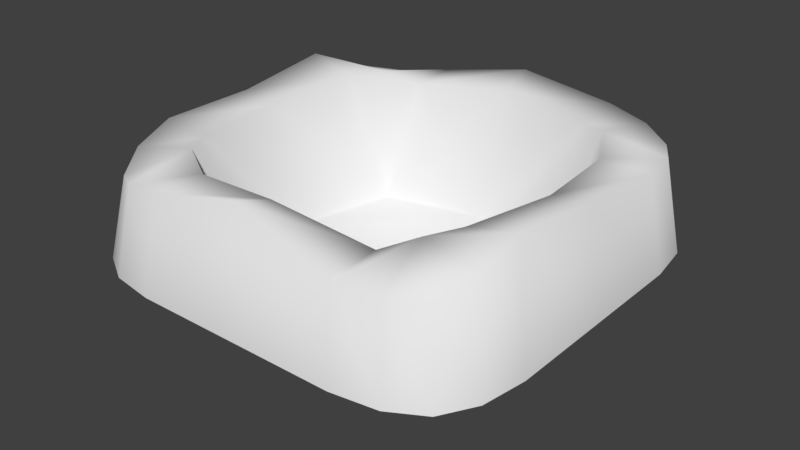 # Source: hole_closed.blend  (saved by Blender 2.77.0; exported with 4.5.12 LTS)
import bpy
from mathutils import Matrix  # noqa: F401  (used for matrix-valued properties, if any)

bpy.ops.wm.read_factory_settings(use_empty=True)
scene = bpy.context.scene
scene.name = 'Scene'

# ---- collections
col_collection_1 = bpy.data.collections.new('Collection 1'); scene.collection.children.link(col_collection_1)

# ---- materials (node trees are filled in below, after node groups)
mat_material_002 = bpy.data.materials.new('Material.002')
mat_material_002.alpha_threshold = 0.0
mat_material_002.use_transparent_shadow = False
mat_material_002.roughness = 0.5

# ---- material node trees

# ---- world
world_world = bpy.data.worlds.new('World'); scene.world = world_world
world_world.color = (0.05088, 0.05088, 0.05088)
world_world.use_sun_shadow = False
world_world.sun_shadow_jitter_overblur = 0.0
world_world.cycles.sampling_method = 'MANUAL'

# ---- meshes
me_cube_002 = bpy.data.meshes.new('Cube.002')
me_cube_002.from_pydata([(0.4513, 0.4513, 0.2415), (0.4513, -0.4513, 0.2145), (-0.4513, -0.4513, 0.2145), (-0.4513, 0.4513, 0.208), (1.144e-07, 0.5151, 0.3122), (-2.847e-07, -0.5151, 0.3122), (0.5151, -2.541e-07, 0.2807), (-0.5151, 1.143e-07, 0.2807), (-8.189e-08, -7.026e-08, -0.2), (-0.5151, 0.2576, 0.3122), (0.5151, 0.2576, 0.2551), (4.784e-08, 0.3348, -0.05), (0.5151, -0.2576, 0.3122), (-2.116e-07, -0.3348, -0.05), (-0.5151, -0.2576, 0.2807), (0.2576, 0.5151, 0.2807), (0.2576, -0.5151, 0.2236), (0.3348, -1.9e-07, -0.05), (0.2675, 0.2675, -0.05), (0.2675, -0.2675, -0.05), (-0.2576, 0.5151, 0.2551), (-0.2576, -0.5151, 0.2551), (-0.3348, 4.949e-08, -0.05), (-0.2675, 0.2675, -0.05), (-0.2675, -0.2675, -0.05), (0.4864, 0.4864, 8.941e-08), (0.4864, -0.4864, -8.941e-08), (-0.4864, -0.4864, -8.941e-08), (-0.4864, 0.4864, 8.941e-08), (1.088e-07, 0.5551, 8.941e-08), (-1.559e-07, -0.5551, -8.941e-08), (-0.5551, 1.567e-07, 0.0), (0.5551, -1.411e-07, 0.0), (0.5551, 0.2776, 5.96e-08), (-0.5551, 0.2776, 5.96e-08), (-0.5551, -0.2776, -5.96e-08), (0.5551, -0.2776, -5.96e-08), (0.2776, -0.5551, -8.941e-08), (0.2776, 0.5551, 8.941e-08), (-0.2776, 0.5551, 8.941e-08), (-0.2776, -0.5551, -8.941e-08), (0.4982, -0.3694, 0.2633), (-2.441e-07, -0.4143, 0.2782), (-0.4982, -0.3694, 0.2476), (0.256, -0.3815, 0.2351), (-0.256, -0.3815, 0.2504), (-0.5369, -0.3981, -5.96e-08), (0.5369, -0.3981, -5.96e-08), (-0.4982, 0.3694, 0.2601), (0.4982, 0.3694, 0.2483), (7.691e-08, 0.4143, 0.2782), (0.256, 0.3815, 0.2629), (-0.256, 0.3815, 0.2504), (0.5369, 0.3981, 5.96e-08), (-0.5369, 0.3981, 5.96e-08), (-0.3694, 0.4982, 0.2316), (-0.3694, -0.4982, 0.2348), (-0.4143, 7.786e-08, 0.2629), (-0.3815, 0.256, 0.2782), (-0.3815, -0.256, 0.2629), (-0.3981, 0.5369, 8.941e-08), (-0.3981, -0.5369, -8.941e-08), (-0.3387, -0.3387, 0.2755), (-0.3387, 0.3387, 0.2811), (0.4143, -2.185e-07, 0.2629), (0.3815, 0.256, 0.2504), (0.3815, -0.256, 0.2782), (0.3694, 0.4982, 0.2611), (0.3694, -0.4982, 0.219), (0.3981, 0.5369, 8.941e-08), (0.3981, -0.5369, -8.941e-08), (0.3387, -0.3387, 0.2755), (0.3387, 0.3387, 0.2815)], [], [(62, 43, 2, 56), (47, 41, 1, 26), (61, 56, 2, 27), (54, 48, 3, 28), (37, 16, 5, 30), (44, 42, 5, 16), (18, 11, 8, 17), (35, 14, 7, 31), (33, 10, 6, 32), (58, 9, 7, 57), (63, 48, 9, 58), (53, 49, 10, 33), (51, 50, 11, 18), (31, 7, 9, 34), (46, 43, 14, 35), (17, 8, 13, 19), (32, 6, 12, 36), (57, 7, 14, 59), (64, 17, 19, 66), (72, 51, 18, 65), (65, 18, 17, 64), (71, 44, 16, 68), (70, 68, 16, 37), (8, 22, 24, 13), (50, 52, 23, 11), (11, 23, 22, 8), (30, 5, 21, 40), (42, 45, 21, 5), (4, 29, 39, 20), (67, 69, 38, 15), (15, 38, 29, 4), (55, 60, 28, 3), (13, 24, 45, 42), (66, 19, 44, 71), (27, 2, 43, 46), (19, 13, 42, 44), (36, 12, 41, 47), (59, 14, 43, 62), (4, 20, 52, 50), (67, 15, 51, 72), (15, 4, 50, 51), (25, 0, 49, 53), (55, 3, 48, 63), (34, 9, 48, 54), (20, 55, 63, 52), (24, 59, 62, 45), (20, 39, 60, 55), (22, 57, 59, 24), (52, 63, 58, 23), (23, 58, 57, 22), (40, 21, 56, 61), (45, 62, 56, 21), (0, 67, 72, 49), (12, 66, 71, 41), (0, 25, 69, 67), (26, 1, 68, 70), (41, 71, 68, 1), (10, 65, 64, 6), (49, 72, 65, 10), (6, 64, 66, 12)])
me_cube_002.polygons.foreach_set('use_smooth', [True] * 60)
_uv = me_cube_002.uv_layers.new(name='UVMap')
_uv.uv.foreach_set('vector', [0.06979, 0.06642, 0.008633, 0.0705, 0.01725, 0.01634, 0.0741, 0.008198, 0.6078, 0.05831, 0.5352, 0.07214, 0.5468, 0.01803, 0.6122, 0.0, 0.08802, 0.5567, 0.01877, 0.5705, 0.0231, 0.5165, 0.08856, 0.4984, 0.9258, 0.05829, 0.8536, 0.07215, 0.866, 0.01805, 0.9307, 0.0, 0.09177, 0.8834, 0.02241, 0.8738, 0.0, 0.7492, 0.07969, 0.7492, 0.3928, 0.06231, 0.2618, 0.0624, 0.2618, 0.0001728, 0.3928, 0.0, 0.3928, 0.3737, 0.2618, 0.3737, 0.2619, 0.2491, 0.3928, 0.2492, 0.9252, 0.385, 0.8492, 0.3754, 0.8492, 0.2508, 0.9252, 0.2508, 0.6111, 0.3851, 0.5381, 0.3754, 0.5316, 0.2508, 0.6076, 0.2508, 0.06546, 0.3738, 0.0, 0.3738, 1.133e-05, 0.2492, 0.06547, 0.2492, 0.06977, 0.4319, 0.008616, 0.4278, 0.0, 0.3738, 0.06546, 0.3738, 0.6098, 0.4433, 0.539, 0.4294, 0.5381, 0.3754, 0.6111, 0.3851, 0.3928, 0.436, 0.2618, 0.4361, 0.2618, 0.3737, 0.3928, 0.3737, 0.9252, 0.2508, 0.8492, 0.2508, 0.8412, 0.1262, 0.9209, 0.1166, 0.9275, 0.4433, 0.8568, 0.4294, 0.8492, 0.3754, 0.9252, 0.385, 0.3928, 0.2492, 0.2619, 0.2491, 0.2619, 0.1246, 0.3928, 0.1246, 0.6076, 0.2508, 0.5316, 0.2508, 0.5237, 0.1263, 0.6033, 0.1166, 0.06547, 0.2492, 1.133e-05, 0.2492, 1.648e-05, 0.1247, 0.06548, 0.1246, 0.4582, 0.2492, 0.3928, 0.2492, 0.3928, 0.1246, 0.4582, 0.1247, 0.4539, 0.4319, 0.3928, 0.436, 0.3928, 0.3737, 0.4582, 0.3737, 0.4582, 0.3737, 0.3928, 0.3737, 0.3928, 0.2492, 0.4582, 0.2492, 0.4539, 0.06643, 0.3928, 0.06231, 0.3928, 0.0, 0.4496, 0.008183, 0.09016, 0.9417, 0.02276, 0.9278, 0.02241, 0.8738, 0.09177, 0.8834, 0.2619, 0.2491, 0.1309, 0.2492, 0.1309, 0.1246, 0.2619, 0.1246, 0.2618, 0.4361, 0.1309, 0.436, 0.1309, 0.3737, 0.2618, 0.3737, 0.2618, 0.3737, 0.1309, 0.3737, 0.1309, 0.2492, 0.2619, 0.2491, 0.07969, 0.7492, 0.0, 0.7492, 0.01445, 0.6246, 0.08748, 0.615, 0.2618, 0.0624, 0.1309, 0.06233, 0.1309, 5.211e-05, 0.2618, 0.0001728, 0.6824, 0.2508, 0.7621, 0.2508, 0.7699, 0.385, 0.6969, 0.3754, 0.6946, 0.07216, 0.7669, 0.05827, 0.7664, 0.1165, 0.6904, 0.1262, 0.6904, 0.1262, 0.7664, 0.1165, 0.7621, 0.2508, 0.6824, 0.2508, 0.7021, 0.4295, 0.7709, 0.4433, 0.7719, 0.5016, 0.7072, 0.4836, 0.2619, 0.1246, 0.1309, 0.1246, 0.1309, 0.06233, 0.2618, 0.0624, 0.4582, 0.1247, 0.3928, 0.1246, 0.3928, 0.06231, 0.4539, 0.06643, 0.9298, 0.5016, 0.8644, 0.4835, 0.8568, 0.4294, 0.9275, 0.4433, 0.3928, 0.1246, 0.2619, 0.1246, 0.2618, 0.0624, 0.3928, 0.06231, 0.6033, 0.1166, 0.5237, 0.1263, 0.5352, 0.07214, 0.6078, 0.05831, 0.06548, 0.1246, 1.648e-05, 0.1247, 0.008633, 0.0705, 0.06979, 0.06642, 0.2618, 0.4984, 0.1309, 0.4983, 0.1309, 0.436, 0.2618, 0.4361, 0.4496, 0.4901, 0.3927, 0.4983, 0.3928, 0.436, 0.4539, 0.4319, 0.3927, 0.4983, 0.2618, 0.4984, 0.2618, 0.4361, 0.3928, 0.436, 0.6086, 0.5016, 0.54, 0.4835, 0.539, 0.4294, 0.6098, 0.4433, 0.07408, 0.49, 0.01723, 0.4818, 0.008616, 0.4278, 0.06977, 0.4319, 0.9209, 0.1166, 0.8412, 0.1262, 0.8536, 0.07215, 0.9258, 0.05829, 0.1309, 0.4983, 0.07408, 0.49, 0.06977, 0.4319, 0.1309, 0.436, 0.1309, 0.1246, 0.06548, 0.1246, 0.06979, 0.06642, 0.1309, 0.06233, 0.6969, 0.3754, 0.7699, 0.385, 0.7709, 0.4433, 0.7021, 0.4295, 0.1309, 0.2492, 0.06547, 0.2492, 0.06548, 0.1246, 0.1309, 0.1246, 0.1309, 0.436, 0.06977, 0.4319, 0.06546, 0.3738, 0.1309, 0.3737, 0.1309, 0.3737, 0.06546, 0.3738, 0.06547, 0.2492, 0.1309, 0.2492, 0.08748, 0.615, 0.01445, 0.6246, 0.01877, 0.5705, 0.08802, 0.5567, 0.1309, 0.06233, 0.06979, 0.06642, 0.0741, 0.008198, 0.1309, 5.211e-05, 0.5065, 0.4819, 0.4496, 0.4901, 0.4539, 0.4319, 0.5151, 0.4278, 0.5237, 0.1247, 0.4582, 0.1247, 0.4539, 0.06643, 0.5151, 0.07055, 0.6987, 0.01808, 0.7673, 0.0, 0.7669, 0.05827, 0.6946, 0.07216, 0.08856, 1.0, 0.0231, 0.9819, 0.02276, 0.9278, 0.09016, 0.9417, 0.5151, 0.07055, 0.4539, 0.06643, 0.4496, 0.008183, 0.5065, 0.01637, 0.5237, 0.3737, 0.4582, 0.3737, 0.4582, 0.2492, 0.5237, 0.2492, 0.5151, 0.4278, 0.4539, 0.4319, 0.4582, 0.3737, 0.5237, 0.3737, 0.5237, 0.2492, 0.4582, 0.2492, 0.4582, 0.1247, 0.5237, 0.1247])
me_cube_002.materials.append(mat_material_002)
me_cube_002.use_remesh_preserve_volume = False
me_cube_002.use_remesh_preserve_attributes = False
me_cube_002.use_mirror_vertex_groups = False
me_cube_002.update()
me_cube_002.normals_split_custom_set([tuple(v) for v in zip(*[iter([0.3005, 0.208, 0.9308, -0.6645, -0.315, 0.6776, -0.5665, -0.6062, 0.5582, -0.2548, -0.702, 0.665, 0.9134, -0.3666, 0.177, 0.617, -0.39, 0.6836, 0.5165, -0.6528, 0.5542, 0.6755, -0.7061, 0.2124, -0.3458, -0.9179, 0.1945, -0.2548, -0.702, 0.665, -0.5665, -0.6062, 0.5582, -0.6866, -0.6954, 0.212, -0.9117, 0.3695, 0.1797, -0.641, 0.3782, 0.6679, -0.5652, 0.6455, 0.5137, -0.6812, 0.7005, 0.2128, 0.09081, -0.9812, 0.17, 0.09793, -0.7179, 0.6893, 0.03523, -0.5574, 0.8295, 0.004815, -0.9895, 0.1443, -0.2683, 0.4674, 0.8423, 0.03511, 0.5949, 0.8031, 0.03523, -0.5574, 0.8295, 0.09793, -0.7179, 0.6893, -0.5454, -0.5509, 0.6317, -0.002266, -0.7401, 0.6724, -5.713e-09, 1.143e-08, 1.0, -0.7388, 0.004923, 0.6739, -0.9845, -0.0886, 0.1516, -0.6134, -0.08226, 0.7854, -0.5988, -0.03632, 0.8, -0.9905, -0.003924, 0.1372, 0.9839, 0.08299, 0.1582, 0.6715, 0.04472, 0.7397, 0.5978, 0.06592, 0.799, 0.99, 0.007461, 0.1406, 0.5623, -0.1733, 0.8086, -0.5607, 0.08683, 0.8234, -0.5988, -0.03632, 0.8, 0.6465, -0.03258, 0.7622, 0.3478, -0.1416, 0.9268, -0.641, 0.3782, 0.6679, -0.5607, 0.08683, 0.8234, 0.5623, -0.1733, 0.8086, 0.9244, 0.3346, 0.1828, 0.6987, 0.2093, 0.6842, 0.6715, 0.04472, 0.7397, 0.9839, 0.08299, 0.1582, -0.2237, -0.553, 0.8026, -0.02789, -0.6313, 0.7751, -0.002266, -0.7401, 0.6724, -0.5454, -0.5509, 0.6317, -0.9905, -0.003924, 0.1372, -0.5988, -0.03632, 0.8, -0.5607, 0.08683, 0.8234, -0.9858, 0.09001, 0.1421, -0.9159, -0.3556, 0.1862, -0.6645, -0.315, 0.6776, -0.6134, -0.08226, 0.7854, -0.9845, -0.0886, 0.1516, -0.7388, 0.004923, 0.6739, -5.713e-09, 1.143e-08, 1.0, 0.002911, 0.738, 0.6748, -0.5498, 0.5459, 0.6322, 0.99, 0.007461, 0.1406, 0.5978, 0.06592, 0.799, 0.5575, -0.08841, 0.8255, 0.9859, -0.08887, 0.1415, 0.6465, -0.03258, 0.7622, -0.5988, -0.03632, 0.8, -0.6134, -0.08226, 0.7854, 0.525, 0.2057, 0.8259, -0.63, 0.06063, 0.7743, -0.7388, 0.004923, 0.6739, -0.5498, 0.5459, 0.6322, -0.5691, 0.1591, 0.8067, -0.2434, -0.3332, 0.9109, -0.2237, -0.553, 0.8026, -0.5454, -0.5509, 0.6317, -0.4916, -0.287, 0.8222, -0.4916, -0.287, 0.8222, -0.5454, -0.5509, 0.6317, -0.7388, 0.004923, 0.6739, -0.63, 0.06063, 0.7743, -0.4122, 0.1009, 0.9055, -0.2683, 0.4674, 0.8423, 0.09793, -0.7179, 0.6893, 0.1852, -0.7441, 0.6419, 0.3325, -0.9203, 0.2062, 0.1852, -0.7441, 0.6419, 0.09793, -0.7179, 0.6893, 0.09081, -0.9812, 0.17, -5.713e-09, 1.143e-08, 1.0, 0.7398, -0.002661, 0.6728, 0.5473, 0.5486, 0.6321, 0.002911, 0.738, 0.6748, -0.02789, -0.6313, 0.7751, 0.2346, -0.5055, 0.8303, 0.5497, -0.5486, 0.63, -0.002266, -0.7401, 0.6724, -0.002266, -0.7401, 0.6724, 0.5497, -0.5486, 0.63, 0.7398, -0.002661, 0.6728, -5.713e-09, 1.143e-08, 1.0, 0.004815, -0.9895, 0.1443, 0.03523, -0.5574, 0.8295, -0.1079, -0.6619, 0.7418, -0.0919, -0.9833, 0.1572, 0.03511, 0.5949, 0.8031, 0.2202, 0.5135, 0.8294, -0.1079, -0.6619, 0.7418, 0.03523, -0.5574, 0.8295, -0.03011, 0.5506, 0.8342, -0.003533, 0.9906, 0.137, -0.09317, 0.9831, 0.1579, -0.1067, 0.6648, 0.7394, 0.2703, 0.6593, 0.7016, 0.3443, 0.9224, 0.1752, 0.08747, 0.9854, 0.1457, 0.08231, 0.6255, 0.7758, 0.08231, 0.6255, 0.7758, 0.08747, 0.9854, 0.1457, -0.003533, 0.9906, 0.137, -0.03011, 0.5506, 0.8342, -0.2459, 0.7225, 0.6461, -0.3487, 0.9162, 0.1976, -0.6812, 0.7005, 0.2128, -0.5652, 0.6455, 0.5137, 0.002911, 0.738, 0.6748, 0.5473, 0.5486, 0.6321, 0.2202, 0.5135, 0.8294, 0.03511, 0.5949, 0.8031, -0.5691, 0.1591, 0.8067, -0.5498, 0.5459, 0.6322, -0.2683, 0.4674, 0.8423, -0.4122, 0.1009, 0.9055, -0.6866, -0.6954, 0.212, -0.5665, -0.6062, 0.5582, -0.6645, -0.315, 0.6776, -0.9159, -0.3556, 0.1862, -0.5498, 0.5459, 0.6322, 0.002911, 0.738, 0.6748, 0.03511, 0.5949, 0.8031, -0.2683, 0.4674, 0.8423, 0.9859, -0.08887, 0.1415, 0.5575, -0.08841, 0.8255, 0.617, -0.39, 0.6836, 0.9134, -0.3666, 0.177, 0.525, 0.2057, 0.8259, -0.6134, -0.08226, 0.7854, -0.6645, -0.315, 0.6776, 0.3005, 0.208, 0.9308, -0.03011, 0.5506, 0.8342, -0.1067, 0.6648, 0.7394, 0.2346, -0.5055, 0.8303, -0.02789, -0.6313, 0.7751, 0.2703, 0.6593, 0.7016, 0.08231, 0.6255, 0.7758, -0.2237, -0.553, 0.8026, -0.2434, -0.3332, 0.9109, 0.08231, 0.6255, 0.7758, -0.03011, 0.5506, 0.8342, -0.02789, -0.6313, 0.7751, -0.2237, -0.553, 0.8026, 0.6976, 0.6892, 0.1956, 0.5773, 0.5321, 0.6194, 0.6987, 0.2093, 0.6842, 0.9244, 0.3346, 0.1828, -0.2459, 0.7225, 0.6461, -0.5652, 0.6455, 0.5137, -0.641, 0.3782, 0.6679, 0.3478, -0.1416, 0.9268, -0.9858, 0.09001, 0.1421, -0.5607, 0.08683, 0.8234, -0.641, 0.3782, 0.6679, -0.9117, 0.3695, 0.1797, -0.1067, 0.6648, 0.7394, -0.2459, 0.7225, 0.6461, 0.3478, -0.1416, 0.9268, 0.2346, -0.5055, 0.8303, 0.5473, 0.5486, 0.6321, 0.525, 0.2057, 0.8259, 0.3005, 0.208, 0.9308, 0.2202, 0.5135, 0.8294, -0.1067, 0.6648, 0.7394, -0.09317, 0.9831, 0.1579, -0.3487, 0.9162, 0.1976, -0.2459, 0.7225, 0.6461, 0.7398, -0.002661, 0.6728, 0.6465, -0.03258, 0.7622, 0.525, 0.2057, 0.8259, 0.5473, 0.5486, 0.6321, 0.2346, -0.5055, 0.8303, 0.3478, -0.1416, 0.9268, 0.5623, -0.1733, 0.8086, 0.5497, -0.5486, 0.63, 0.5497, -0.5486, 0.63, 0.5623, -0.1733, 0.8086, 0.6465, -0.03258, 0.7622, 0.7398, -0.002661, 0.6728, -0.0919, -0.9833, 0.1572, -0.1079, -0.6619, 0.7418, -0.2548, -0.702, 0.665, -0.3458, -0.9179, 0.1945, 0.2202, 0.5135, 0.8294, 0.3005, 0.208, 0.9308, -0.2548, -0.702, 0.665, -0.1079, -0.6619, 0.7418, 0.5773, 0.5321, 0.6194, 0.2703, 0.6593, 0.7016, -0.2434, -0.3332, 0.9109, 0.6987, 0.2093, 0.6842, 0.5575, -0.08841, 0.8255, -0.5691, 0.1591, 0.8067, -0.4122, 0.1009, 0.9055, 0.617, -0.39, 0.6836, 0.5773, 0.5321, 0.6194, 0.6976, 0.6892, 0.1956, 0.3443, 0.9224, 0.1752, 0.2703, 0.6593, 0.7016, 0.6755, -0.7061, 0.2124, 0.5165, -0.6528, 0.5542, 0.1852, -0.7441, 0.6419, 0.3325, -0.9203, 0.2062, 0.617, -0.39, 0.6836, -0.4122, 0.1009, 0.9055, 0.1852, -0.7441, 0.6419, 0.5165, -0.6528, 0.5542, 0.6715, 0.04472, 0.7397, -0.4916, -0.287, 0.8222, -0.63, 0.06063, 0.7743, 0.5978, 0.06592, 0.799, 0.6987, 0.2093, 0.6842, -0.2434, -0.3332, 0.9109, -0.4916, -0.287, 0.8222, 0.6715, 0.04472, 0.7397, 0.5978, 0.06592, 0.799, -0.63, 0.06063, 0.7743, -0.5691, 0.1591, 0.8067, 0.5575, -0.08841, 0.8255])] * 3)])

# ---- objects
ob_cube = bpy.data.objects.new('Cube', me_cube_002)

# ---- transforms, parenting, visibility, modifiers, constraints
ob_cube.location = (0.0, 0.0, 0.0)
ob_cube.rotation_euler = (-1.629e-07, 0.0, 0.0)
ob_cube.color = (0.8, 0.8, 0.8, 1.0)
ob_cube.lineart.crease_threshold = 0.0

# ---- collection membership
col_collection_1.objects.link(ob_cube)

# ---- scene / render settings (as saved in the file)
scene.frame_start = 1; scene.frame_end = 250; scene.frame_set(1)
scene.render.engine = 'BLENDER_EEVEE_NEXT'
scene.render.resolution_percentage = 50
scene.render.dither_intensity = 0.0
scene.cycles.use_denoising = False
scene.cycles.samples = 128
scene.cycles.sampling_pattern = 'TABULATED_SOBOL'
scene.cycles.light_sampling_threshold = 0.0
scene.cycles.use_adaptive_sampling = False
scene.cycles.use_light_tree = False
scene.cycles.blur_glossy = 0.0
scene.cycles.sample_clamp_indirect = 0.0
scene.view_settings.view_transform = 'Standard'
bpy.context.view_layer.update()

# ---- added for rendering (the .blend has no active camera and no usable light): camera, sun
cam_auto = bpy.data.cameras.new('AutoCamera')
cam_auto.lens = 50.0
cam_auto.sensor_width = 36.0
cam_auto.clip_end = 1000.0
ob_auto_camera = bpy.data.objects.new('AutoCamera', cam_auto)
scene.collection.objects.link(ob_auto_camera)
ob_auto_camera.location = (1.52807, -1.83368, 1.27856)
ob_auto_camera.rotation_euler = (1.09748, -7.21219e-08, 0.694738)
scene.camera = ob_auto_camera
light_auto_sun = bpy.data.lights.new('AutoSun', 'SUN')
light_auto_sun.energy = 3.0
light_auto_sun.angle = 0.0523599
ob_auto_sun = bpy.data.objects.new('AutoSun', light_auto_sun)
scene.collection.objects.link(ob_auto_sun)
ob_auto_sun.rotation_euler = (0.872665, 0.174533, 0.523599)
bpy.context.view_layer.update()
